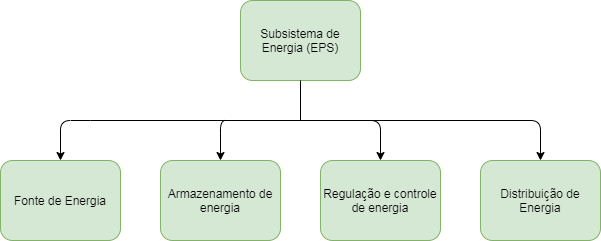

The diagram above was exported from draw.io. Its source (the exported page's mxGraphModel, read from the mxfile embedded in the PNG):
<mxGraphModel dx="1102" dy="533" grid="1" gridSize="10" guides="1" tooltips="1" connect="1" arrows="1" fold="1" page="1" pageScale="1" pageWidth="827" pageHeight="1169" math="0" shadow="0">
  <root>
    <mxCell id="0" />
    <mxCell id="1" parent="0" />
    <mxCell id="Okg8C-Z2QZqmga-XTume-1" value="Subsistema de Energia (EPS)" style="rounded=1;whiteSpace=wrap;html=1;fillColor=#d5e8d4;strokeColor=#82b366;" vertex="1" parent="1">
      <mxGeometry x="320" y="40" width="120" height="80" as="geometry" />
    </mxCell>
    <mxCell id="Okg8C-Z2QZqmga-XTume-3" value="" style="endArrow=none;html=1;entryX=0.5;entryY=1;entryDx=0;entryDy=0;" edge="1" parent="1" target="Okg8C-Z2QZqmga-XTume-1">
      <mxGeometry width="50" height="50" relative="1" as="geometry">
        <mxPoint x="380" y="160" as="sourcePoint" />
        <mxPoint x="440" y="270" as="targetPoint" />
      </mxGeometry>
    </mxCell>
    <mxCell id="Okg8C-Z2QZqmga-XTume-4" value="" style="endArrow=none;html=1;" edge="1" parent="1">
      <mxGeometry width="50" height="50" relative="1" as="geometry">
        <mxPoint x="170" y="160" as="sourcePoint" />
        <mxPoint x="600" y="160" as="targetPoint" />
      </mxGeometry>
    </mxCell>
    <mxCell id="Okg8C-Z2QZqmga-XTume-5" value="Fonte de Energia" style="rounded=1;whiteSpace=wrap;html=1;fillColor=#d5e8d4;strokeColor=#82b366;" vertex="1" parent="1">
      <mxGeometry x="80" y="200" width="120" height="80" as="geometry" />
    </mxCell>
    <mxCell id="Okg8C-Z2QZqmga-XTume-6" value="Armazenamento de energia" style="rounded=1;whiteSpace=wrap;html=1;fillColor=#d5e8d4;strokeColor=#82b366;" vertex="1" parent="1">
      <mxGeometry x="240" y="200" width="120" height="80" as="geometry" />
    </mxCell>
    <mxCell id="Okg8C-Z2QZqmga-XTume-7" value="Regulação e controle de energia" style="rounded=1;whiteSpace=wrap;html=1;fillColor=#d5e8d4;strokeColor=#82b366;" vertex="1" parent="1">
      <mxGeometry x="400" y="200" width="120" height="80" as="geometry" />
    </mxCell>
    <mxCell id="Okg8C-Z2QZqmga-XTume-8" value="Distribuição de Energia" style="rounded=1;whiteSpace=wrap;html=1;fillColor=#d5e8d4;strokeColor=#82b366;" vertex="1" parent="1">
      <mxGeometry x="560" y="200" width="120" height="80" as="geometry" />
    </mxCell>
    <mxCell id="Okg8C-Z2QZqmga-XTume-10" value="" style="edgeStyle=segmentEdgeStyle;endArrow=classic;html=1;entryX=0.5;entryY=0;entryDx=0;entryDy=0;" edge="1" parent="1" target="Okg8C-Z2QZqmga-XTume-5">
      <mxGeometry width="50" height="50" relative="1" as="geometry">
        <mxPoint x="170" y="160" as="sourcePoint" />
        <mxPoint x="380" y="440" as="targetPoint" />
      </mxGeometry>
    </mxCell>
    <mxCell id="Okg8C-Z2QZqmga-XTume-11" value="" style="edgeStyle=segmentEdgeStyle;endArrow=classic;html=1;entryX=0.5;entryY=0;entryDx=0;entryDy=0;" edge="1" parent="1" target="Okg8C-Z2QZqmga-XTume-6">
      <mxGeometry width="50" height="50" relative="1" as="geometry">
        <mxPoint x="310" y="160" as="sourcePoint" />
        <mxPoint x="440" y="270" as="targetPoint" />
      </mxGeometry>
    </mxCell>
    <mxCell id="Okg8C-Z2QZqmga-XTume-12" value="" style="edgeStyle=segmentEdgeStyle;endArrow=classic;html=1;entryX=0.5;entryY=0;entryDx=0;entryDy=0;" edge="1" parent="1" target="Okg8C-Z2QZqmga-XTume-7">
      <mxGeometry width="50" height="50" relative="1" as="geometry">
        <mxPoint x="430" y="160" as="sourcePoint" />
        <mxPoint x="440" y="270" as="targetPoint" />
      </mxGeometry>
    </mxCell>
    <mxCell id="Okg8C-Z2QZqmga-XTume-13" value="" style="edgeStyle=segmentEdgeStyle;endArrow=classic;html=1;entryX=0.5;entryY=0;entryDx=0;entryDy=0;" edge="1" parent="1" target="Okg8C-Z2QZqmga-XTume-8">
      <mxGeometry width="50" height="50" relative="1" as="geometry">
        <mxPoint x="560" y="160" as="sourcePoint" />
        <mxPoint x="440" y="270" as="targetPoint" />
      </mxGeometry>
    </mxCell>
  </root>
</mxGraphModel>